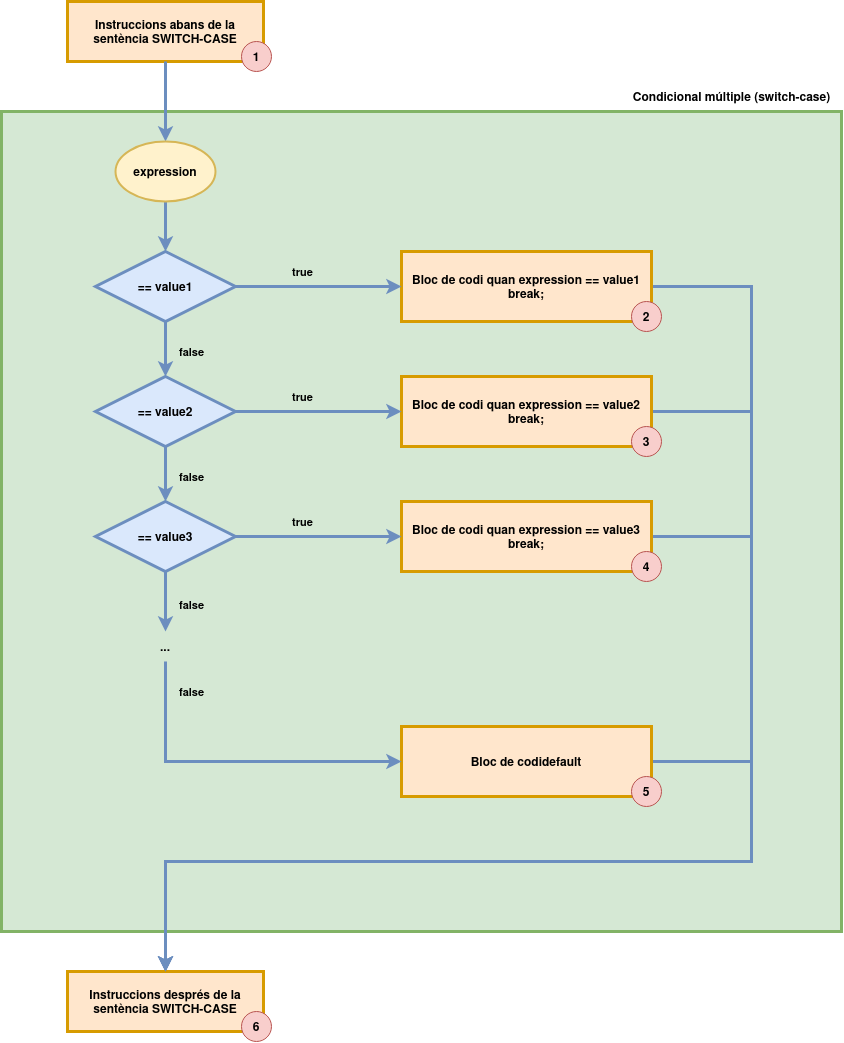

The diagram above was exported from draw.io. Its source (the exported page's mxGraphModel, read from the mxfile embedded in the PNG):
<mxGraphModel dx="2390" dy="1252" grid="1" gridSize="10" guides="1" tooltips="1" connect="1" arrows="1" fold="1" page="1" pageScale="1" pageWidth="827" pageHeight="1169" math="0" shadow="0">
  <root>
    <mxCell id="0" />
    <mxCell id="1" parent="0" />
    <mxCell id="jVJgHR4kwDVV8evpO-Ld-1" value="" style="verticalLabelPosition=top;verticalAlign=bottom;html=1;shape=mxgraph.basic.rect;fillColor2=none;strokeWidth=3;size=20;indent=100;fillColor=#d5e8d4;strokeColor=#82b366;align=right;horizontal=1;labelPosition=left;labelBackgroundColor=#ffffff;" vertex="1" parent="1">
      <mxGeometry x="250" y="320" width="840" height="820" as="geometry" />
    </mxCell>
    <mxCell id="jVJgHR4kwDVV8evpO-Ld-2" value="&lt;b&gt;Instruccions abans de la sentència SWITCH-CASE&lt;br&gt;&lt;/b&gt;" style="rounded=0;whiteSpace=wrap;html=1;fillColor=#ffe6cc;strokeColor=#d79b00;strokeWidth=3;" vertex="1" parent="1">
      <mxGeometry x="316" y="210" width="196" height="60" as="geometry" />
    </mxCell>
    <mxCell id="jVJgHR4kwDVV8evpO-Ld-3" value="&lt;b&gt;== value1&lt;/b&gt;" style="strokeWidth=3;html=1;shape=mxgraph.flowchart.decision;whiteSpace=wrap;fillColor=#dae8fc;strokeColor=#6c8ebf;" vertex="1" parent="1">
      <mxGeometry x="344" y="460" width="140" height="70" as="geometry" />
    </mxCell>
    <mxCell id="jVJgHR4kwDVV8evpO-Ld-4" value="" style="endArrow=classic;html=1;rounded=0;fillColor=#dae8fc;strokeColor=#6c8ebf;strokeWidth=3;entryX=0.5;entryY=0;entryDx=0;entryDy=0;entryPerimeter=0;" edge="1" parent="1" source="jVJgHR4kwDVV8evpO-Ld-2" target="jVJgHR4kwDVV8evpO-Ld-29">
      <mxGeometry width="50" height="50" relative="1" as="geometry">
        <mxPoint x="390" y="570" as="sourcePoint" />
        <mxPoint x="420" y="340" as="targetPoint" />
      </mxGeometry>
    </mxCell>
    <mxCell id="jVJgHR4kwDVV8evpO-Ld-53" style="edgeStyle=orthogonalEdgeStyle;rounded=0;orthogonalLoop=1;jettySize=auto;html=1;entryX=0.5;entryY=0;entryDx=0;entryDy=0;strokeWidth=3;fillColor=#dae8fc;strokeColor=#6c8ebf;" edge="1" parent="1" source="jVJgHR4kwDVV8evpO-Ld-6" target="jVJgHR4kwDVV8evpO-Ld-8">
      <mxGeometry relative="1" as="geometry">
        <Array as="points">
          <mxPoint x="1000" y="495" />
          <mxPoint x="1000" y="1070" />
          <mxPoint x="414" y="1070" />
        </Array>
      </mxGeometry>
    </mxCell>
    <mxCell id="jVJgHR4kwDVV8evpO-Ld-6" value="&lt;div&gt;&lt;b&gt;Bloc de codi quan expression == value1&lt;/b&gt;&lt;/div&gt;&lt;div&gt;&lt;b&gt;break;&lt;br&gt;&lt;/b&gt;&lt;/div&gt;" style="rounded=0;whiteSpace=wrap;html=1;fillColor=#ffe6cc;strokeColor=#d79b00;strokeWidth=3;" vertex="1" parent="1">
      <mxGeometry x="650" y="460" width="250" height="70" as="geometry" />
    </mxCell>
    <mxCell id="jVJgHR4kwDVV8evpO-Ld-7" value="&lt;b&gt;true&lt;/b&gt;" style="endArrow=classic;html=1;rounded=0;exitX=1;exitY=0.5;exitDx=0;exitDy=0;exitPerimeter=0;fillColor=#dae8fc;strokeColor=#6c8ebf;jumpSize=20;strokeWidth=3;labelBackgroundColor=#d5e8d4;edgeStyle=orthogonalEdgeStyle;" edge="1" parent="1" source="jVJgHR4kwDVV8evpO-Ld-3" target="jVJgHR4kwDVV8evpO-Ld-6">
      <mxGeometry x="-0.2048" y="15" width="50" height="50" relative="1" as="geometry">
        <mxPoint x="360" y="570" as="sourcePoint" />
        <mxPoint x="410" y="520" as="targetPoint" />
        <mxPoint as="offset" />
      </mxGeometry>
    </mxCell>
    <mxCell id="jVJgHR4kwDVV8evpO-Ld-8" value="&lt;b&gt;Instruccions després de la sentència SWITCH-CASE&lt;br&gt;&lt;/b&gt;" style="rounded=0;whiteSpace=wrap;html=1;fillColor=#ffe6cc;strokeColor=#d79b00;strokeWidth=3;" vertex="1" parent="1">
      <mxGeometry x="316" y="1180" width="196" height="60" as="geometry" />
    </mxCell>
    <mxCell id="jVJgHR4kwDVV8evpO-Ld-9" value="&lt;div&gt;&lt;b&gt;Condicional múltiple (switch-case)&lt;br&gt;&lt;/b&gt;&lt;/div&gt;" style="text;html=1;align=center;verticalAlign=middle;resizable=0;points=[];autosize=1;strokeColor=none;fillColor=none;" vertex="1" parent="1">
      <mxGeometry x="870" y="290" width="220" height="30" as="geometry" />
    </mxCell>
    <mxCell id="jVJgHR4kwDVV8evpO-Ld-10" value="&lt;b&gt;1&lt;/b&gt;" style="ellipse;whiteSpace=wrap;html=1;aspect=fixed;fillColor=#f8cecc;strokeColor=#b85450;" vertex="1" parent="1">
      <mxGeometry x="490" y="250" width="30" height="30" as="geometry" />
    </mxCell>
    <mxCell id="jVJgHR4kwDVV8evpO-Ld-11" value="&lt;span&gt;2&lt;/span&gt;" style="ellipse;whiteSpace=wrap;html=1;aspect=fixed;fillColor=#f8cecc;strokeColor=#b85450;fontStyle=1" vertex="1" parent="1">
      <mxGeometry x="880" y="510" width="30" height="30" as="geometry" />
    </mxCell>
    <mxCell id="jVJgHR4kwDVV8evpO-Ld-28" value="6" style="ellipse;whiteSpace=wrap;html=1;aspect=fixed;fillColor=#f8cecc;strokeColor=#b85450;fontStyle=1" vertex="1" parent="1">
      <mxGeometry x="490" y="1220" width="30" height="30" as="geometry" />
    </mxCell>
    <mxCell id="jVJgHR4kwDVV8evpO-Ld-31" style="edgeStyle=orthogonalEdgeStyle;rounded=0;orthogonalLoop=1;jettySize=auto;html=1;strokeWidth=3;fillColor=#dae8fc;strokeColor=#6c8ebf;" edge="1" parent="1" source="jVJgHR4kwDVV8evpO-Ld-29" target="jVJgHR4kwDVV8evpO-Ld-3">
      <mxGeometry relative="1" as="geometry" />
    </mxCell>
    <mxCell id="jVJgHR4kwDVV8evpO-Ld-29" value="&lt;b&gt;expression&lt;/b&gt;" style="strokeWidth=2;html=1;shape=mxgraph.flowchart.start_2;whiteSpace=wrap;fillColor=#fff2cc;strokeColor=#d6b656;" vertex="1" parent="1">
      <mxGeometry x="364" y="350" width="100" height="60" as="geometry" />
    </mxCell>
    <mxCell id="jVJgHR4kwDVV8evpO-Ld-32" value="&lt;b&gt;== value2&lt;/b&gt;" style="strokeWidth=3;html=1;shape=mxgraph.flowchart.decision;whiteSpace=wrap;fillColor=#dae8fc;strokeColor=#6c8ebf;" vertex="1" parent="1">
      <mxGeometry x="344" y="585" width="140" height="70" as="geometry" />
    </mxCell>
    <mxCell id="jVJgHR4kwDVV8evpO-Ld-60" style="edgeStyle=orthogonalEdgeStyle;rounded=0;orthogonalLoop=1;jettySize=auto;html=1;entryX=0.5;entryY=0;entryDx=0;entryDy=0;strokeWidth=3;fillColor=#dae8fc;strokeColor=#6c8ebf;" edge="1" parent="1" source="jVJgHR4kwDVV8evpO-Ld-33" target="jVJgHR4kwDVV8evpO-Ld-8">
      <mxGeometry relative="1" as="geometry">
        <Array as="points">
          <mxPoint x="1000" y="620" />
          <mxPoint x="1000" y="1070" />
          <mxPoint x="414" y="1070" />
        </Array>
      </mxGeometry>
    </mxCell>
    <mxCell id="jVJgHR4kwDVV8evpO-Ld-33" value="&lt;div&gt;&lt;b&gt;Bloc de codi quan expression == value2&lt;/b&gt;&lt;/div&gt;&lt;div&gt;&lt;b&gt;break;&lt;/b&gt;&lt;/div&gt;" style="rounded=0;whiteSpace=wrap;html=1;fillColor=#ffe6cc;strokeColor=#d79b00;strokeWidth=3;" vertex="1" parent="1">
      <mxGeometry x="650" y="585" width="250" height="70" as="geometry" />
    </mxCell>
    <mxCell id="jVJgHR4kwDVV8evpO-Ld-34" value="&lt;b&gt;true&lt;/b&gt;" style="endArrow=classic;html=1;rounded=0;exitX=1;exitY=0.5;exitDx=0;exitDy=0;exitPerimeter=0;fillColor=#dae8fc;strokeColor=#6c8ebf;jumpSize=20;strokeWidth=3;labelBackgroundColor=#d5e8d4;edgeStyle=orthogonalEdgeStyle;" edge="1" parent="1" source="jVJgHR4kwDVV8evpO-Ld-32" target="jVJgHR4kwDVV8evpO-Ld-33">
      <mxGeometry x="-0.2048" y="15" width="50" height="50" relative="1" as="geometry">
        <mxPoint x="360" y="695" as="sourcePoint" />
        <mxPoint x="410" y="645" as="targetPoint" />
        <mxPoint as="offset" />
      </mxGeometry>
    </mxCell>
    <mxCell id="jVJgHR4kwDVV8evpO-Ld-35" value="3" style="ellipse;whiteSpace=wrap;html=1;aspect=fixed;fillColor=#f8cecc;strokeColor=#b85450;fontStyle=1" vertex="1" parent="1">
      <mxGeometry x="880" y="635" width="30" height="30" as="geometry" />
    </mxCell>
    <mxCell id="jVJgHR4kwDVV8evpO-Ld-36" value="&lt;b&gt;&lt;span style=&quot;background-color: rgb(213, 232, 212);&quot;&gt;false&lt;/span&gt;&lt;/b&gt;" style="edgeStyle=orthogonalEdgeStyle;rounded=0;orthogonalLoop=1;jettySize=auto;html=1;entryX=0.5;entryY=0;entryDx=0;entryDy=0;entryPerimeter=0;strokeWidth=3;fillColor=#dae8fc;strokeColor=#6c8ebf;" edge="1" parent="1" source="jVJgHR4kwDVV8evpO-Ld-3" target="jVJgHR4kwDVV8evpO-Ld-32">
      <mxGeometry x="0.0909" y="26" relative="1" as="geometry">
        <mxPoint as="offset" />
      </mxGeometry>
    </mxCell>
    <mxCell id="jVJgHR4kwDVV8evpO-Ld-37" value="&lt;b&gt;== value3&lt;/b&gt;" style="strokeWidth=3;html=1;shape=mxgraph.flowchart.decision;whiteSpace=wrap;fillColor=#dae8fc;strokeColor=#6c8ebf;" vertex="1" parent="1">
      <mxGeometry x="344" y="710" width="140" height="70" as="geometry" />
    </mxCell>
    <mxCell id="jVJgHR4kwDVV8evpO-Ld-59" style="edgeStyle=orthogonalEdgeStyle;rounded=0;orthogonalLoop=1;jettySize=auto;html=1;exitX=1;exitY=0.5;exitDx=0;exitDy=0;entryX=0.5;entryY=0;entryDx=0;entryDy=0;strokeWidth=3;fillColor=#dae8fc;strokeColor=#6c8ebf;" edge="1" parent="1" source="jVJgHR4kwDVV8evpO-Ld-38" target="jVJgHR4kwDVV8evpO-Ld-8">
      <mxGeometry relative="1" as="geometry">
        <Array as="points">
          <mxPoint x="1000" y="745" />
          <mxPoint x="1000" y="1070" />
          <mxPoint x="414" y="1070" />
        </Array>
      </mxGeometry>
    </mxCell>
    <mxCell id="jVJgHR4kwDVV8evpO-Ld-38" value="&lt;div&gt;&lt;b&gt;Bloc de codi quan expression == value3&lt;/b&gt;&lt;/div&gt;&lt;div&gt;&lt;b&gt;break;&lt;/b&gt;&lt;/div&gt;" style="rounded=0;whiteSpace=wrap;html=1;fillColor=#ffe6cc;strokeColor=#d79b00;strokeWidth=3;" vertex="1" parent="1">
      <mxGeometry x="650" y="710" width="250" height="70" as="geometry" />
    </mxCell>
    <mxCell id="jVJgHR4kwDVV8evpO-Ld-39" value="&lt;b&gt;true&lt;/b&gt;" style="endArrow=classic;html=1;rounded=0;exitX=1;exitY=0.5;exitDx=0;exitDy=0;exitPerimeter=0;fillColor=#dae8fc;strokeColor=#6c8ebf;jumpSize=20;strokeWidth=3;labelBackgroundColor=#d5e8d4;edgeStyle=orthogonalEdgeStyle;" edge="1" parent="1" source="jVJgHR4kwDVV8evpO-Ld-37" target="jVJgHR4kwDVV8evpO-Ld-38">
      <mxGeometry x="-0.2048" y="15" width="50" height="50" relative="1" as="geometry">
        <mxPoint x="360" y="820" as="sourcePoint" />
        <mxPoint x="410" y="770" as="targetPoint" />
        <mxPoint as="offset" />
      </mxGeometry>
    </mxCell>
    <mxCell id="jVJgHR4kwDVV8evpO-Ld-40" value="4" style="ellipse;whiteSpace=wrap;html=1;aspect=fixed;fillColor=#f8cecc;strokeColor=#b85450;fontStyle=1" vertex="1" parent="1">
      <mxGeometry x="880" y="760" width="30" height="30" as="geometry" />
    </mxCell>
    <mxCell id="jVJgHR4kwDVV8evpO-Ld-41" value="&lt;b&gt;&lt;span style=&quot;background-color: rgb(213, 232, 212);&quot;&gt;false&lt;/span&gt;&lt;/b&gt;" style="edgeStyle=orthogonalEdgeStyle;rounded=0;orthogonalLoop=1;jettySize=auto;html=1;entryX=0.5;entryY=0;entryDx=0;entryDy=0;entryPerimeter=0;strokeWidth=3;fillColor=#dae8fc;strokeColor=#6c8ebf;exitX=0.5;exitY=1;exitDx=0;exitDy=0;exitPerimeter=0;" edge="1" parent="1" target="jVJgHR4kwDVV8evpO-Ld-37" source="jVJgHR4kwDVV8evpO-Ld-32">
      <mxGeometry x="0.0909" y="26" relative="1" as="geometry">
        <mxPoint x="414" y="655" as="sourcePoint" />
        <mxPoint as="offset" />
      </mxGeometry>
    </mxCell>
    <mxCell id="jVJgHR4kwDVV8evpO-Ld-44" value="&lt;b style=&quot;background-color: rgb(213, 232, 212);&quot;&gt;...&lt;/b&gt;" style="text;html=1;align=center;verticalAlign=middle;whiteSpace=wrap;rounded=0;" vertex="1" parent="1">
      <mxGeometry x="384" y="840" width="60" height="30" as="geometry" />
    </mxCell>
    <mxCell id="jVJgHR4kwDVV8evpO-Ld-47" value="&lt;b&gt;&lt;span style=&quot;background-color: rgb(213, 232, 212);&quot;&gt;false&lt;/span&gt;&lt;/b&gt;" style="edgeStyle=orthogonalEdgeStyle;rounded=0;orthogonalLoop=1;jettySize=auto;html=1;entryX=0.5;entryY=0;entryDx=0;entryDy=0;strokeWidth=3;fillColor=#dae8fc;strokeColor=#6c8ebf;" edge="1" parent="1" source="jVJgHR4kwDVV8evpO-Ld-37" target="jVJgHR4kwDVV8evpO-Ld-44">
      <mxGeometry x="0.0909" y="26" relative="1" as="geometry">
        <mxPoint x="413.76" y="780" as="sourcePoint" />
        <mxPoint as="offset" />
        <mxPoint x="413.76" y="835" as="targetPoint" />
      </mxGeometry>
    </mxCell>
    <mxCell id="jVJgHR4kwDVV8evpO-Ld-58" style="edgeStyle=orthogonalEdgeStyle;rounded=0;orthogonalLoop=1;jettySize=auto;html=1;entryX=0.5;entryY=0;entryDx=0;entryDy=0;exitX=1;exitY=0.5;exitDx=0;exitDy=0;strokeWidth=3;fillColor=#dae8fc;strokeColor=#6c8ebf;" edge="1" parent="1" source="jVJgHR4kwDVV8evpO-Ld-49" target="jVJgHR4kwDVV8evpO-Ld-8">
      <mxGeometry relative="1" as="geometry">
        <Array as="points">
          <mxPoint x="1000" y="970" />
          <mxPoint x="1000" y="1070" />
          <mxPoint x="414" y="1070" />
        </Array>
      </mxGeometry>
    </mxCell>
    <mxCell id="jVJgHR4kwDVV8evpO-Ld-49" value="&lt;div&gt;&lt;b&gt;Bloc de codidefault&lt;/b&gt;&lt;/div&gt;" style="rounded=0;whiteSpace=wrap;html=1;fillColor=#ffe6cc;strokeColor=#d79b00;strokeWidth=3;" vertex="1" parent="1">
      <mxGeometry x="650" y="935" width="250" height="70" as="geometry" />
    </mxCell>
    <mxCell id="jVJgHR4kwDVV8evpO-Ld-51" value="5" style="ellipse;whiteSpace=wrap;html=1;aspect=fixed;fillColor=#f8cecc;strokeColor=#b85450;fontStyle=1" vertex="1" parent="1">
      <mxGeometry x="880" y="985" width="30" height="30" as="geometry" />
    </mxCell>
    <mxCell id="jVJgHR4kwDVV8evpO-Ld-52" value="&lt;b&gt;&lt;span style=&quot;background-color: rgb(213, 232, 212);&quot;&gt;false&lt;/span&gt;&lt;/b&gt;" style="edgeStyle=orthogonalEdgeStyle;rounded=0;orthogonalLoop=1;jettySize=auto;html=1;entryX=0;entryY=0.5;entryDx=0;entryDy=0;strokeWidth=3;fillColor=#dae8fc;strokeColor=#6c8ebf;exitX=0.5;exitY=1;exitDx=0;exitDy=0;" edge="1" parent="1" target="jVJgHR4kwDVV8evpO-Ld-49" source="jVJgHR4kwDVV8evpO-Ld-44">
      <mxGeometry x="-0.8214" y="26" relative="1" as="geometry">
        <mxPoint x="414" y="880" as="sourcePoint" />
        <mxPoint as="offset" />
        <mxPoint x="414" y="935" as="targetPoint" />
      </mxGeometry>
    </mxCell>
  </root>
</mxGraphModel>